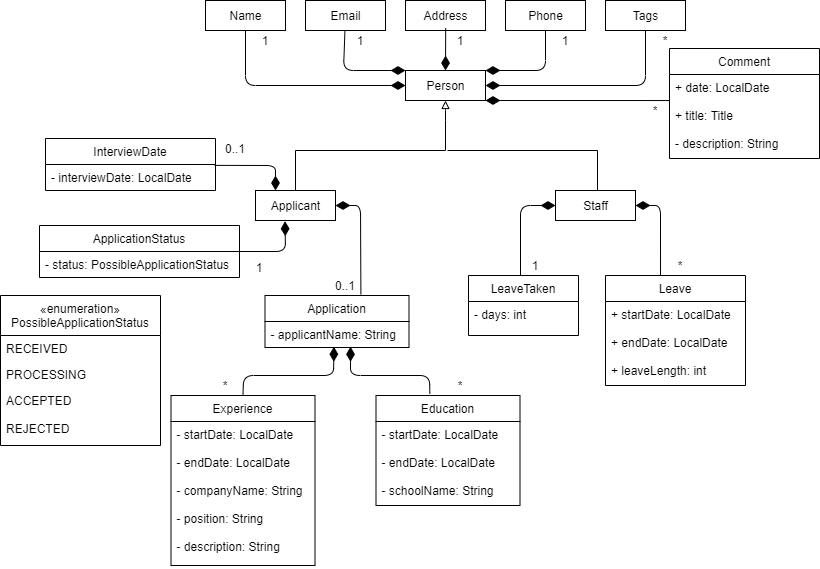

The diagram above was exported from draw.io. Its source (the exported page's mxGraphModel, read from the mxfile embedded in the PNG):
<mxGraphModel dx="981" dy="486" grid="1" gridSize="10" guides="1" tooltips="1" connect="1" arrows="1" fold="1" page="1" pageScale="1" pageWidth="850" pageHeight="1100" math="0" shadow="0">
  <root>
    <mxCell id="0" />
    <mxCell id="1" parent="0" />
    <mxCell id="2Rg-Cwiu7wMhRFOe1INs-16" value="Person" style="html=1;" parent="1" vertex="1">
      <mxGeometry x="425" y="215" width="80" height="30" as="geometry" />
    </mxCell>
    <mxCell id="2Rg-Cwiu7wMhRFOe1INs-18" value="Name" style="html=1;" parent="1" vertex="1">
      <mxGeometry x="225" y="145" width="80" height="30" as="geometry" />
    </mxCell>
    <mxCell id="2Rg-Cwiu7wMhRFOe1INs-19" value="Email" style="html=1;" parent="1" vertex="1">
      <mxGeometry x="325" y="145" width="80" height="30" as="geometry" />
    </mxCell>
    <mxCell id="2Rg-Cwiu7wMhRFOe1INs-20" value="Address" style="html=1;" parent="1" vertex="1">
      <mxGeometry x="425" y="145" width="80" height="30" as="geometry" />
    </mxCell>
    <mxCell id="2Rg-Cwiu7wMhRFOe1INs-21" value="Phone" style="html=1;" parent="1" vertex="1">
      <mxGeometry x="525" y="145" width="80" height="30" as="geometry" />
    </mxCell>
    <mxCell id="2Rg-Cwiu7wMhRFOe1INs-22" value="Tags" style="html=1;" parent="1" vertex="1">
      <mxGeometry x="625" y="145" width="80" height="30" as="geometry" />
    </mxCell>
    <mxCell id="2Rg-Cwiu7wMhRFOe1INs-28" value="*" style="text;html=1;strokeColor=none;fillColor=none;align=center;verticalAlign=middle;whiteSpace=wrap;rounded=0;" parent="1" vertex="1">
      <mxGeometry x="665" y="175" width="40" height="20" as="geometry" />
    </mxCell>
    <mxCell id="2Rg-Cwiu7wMhRFOe1INs-32" value="1" style="text;html=1;strokeColor=none;fillColor=none;align=center;verticalAlign=middle;whiteSpace=wrap;rounded=0;" parent="1" vertex="1">
      <mxGeometry x="265" y="175" width="40" height="20" as="geometry" />
    </mxCell>
    <mxCell id="2Rg-Cwiu7wMhRFOe1INs-33" value="1" style="text;html=1;strokeColor=none;fillColor=none;align=center;verticalAlign=middle;whiteSpace=wrap;rounded=0;" parent="1" vertex="1">
      <mxGeometry x="360" y="175" width="40" height="20" as="geometry" />
    </mxCell>
    <mxCell id="2Rg-Cwiu7wMhRFOe1INs-34" value="1" style="text;html=1;strokeColor=none;fillColor=none;align=center;verticalAlign=middle;whiteSpace=wrap;rounded=0;" parent="1" vertex="1">
      <mxGeometry x="460" y="175" width="40" height="20" as="geometry" />
    </mxCell>
    <mxCell id="2Rg-Cwiu7wMhRFOe1INs-35" value="1" style="text;html=1;strokeColor=none;fillColor=none;align=center;verticalAlign=middle;whiteSpace=wrap;rounded=0;" parent="1" vertex="1">
      <mxGeometry x="565" y="175" width="40" height="20" as="geometry" />
    </mxCell>
    <mxCell id="2Rg-Cwiu7wMhRFOe1INs-41" value="" style="endArrow=block;html=1;entryX=0.5;entryY=1;entryDx=0;entryDy=0;endFill=0;" parent="1" target="2Rg-Cwiu7wMhRFOe1INs-16" edge="1">
      <mxGeometry width="50" height="50" relative="1" as="geometry">
        <mxPoint x="465" y="295" as="sourcePoint" />
        <mxPoint x="545" y="355" as="targetPoint" />
        <Array as="points">
          <mxPoint x="465" y="255" />
        </Array>
      </mxGeometry>
    </mxCell>
    <mxCell id="2Rg-Cwiu7wMhRFOe1INs-43" value="" style="endArrow=none;html=1;" parent="1" edge="1">
      <mxGeometry width="50" height="50" relative="1" as="geometry">
        <mxPoint x="315" y="295" as="sourcePoint" />
        <mxPoint x="465" y="295" as="targetPoint" />
      </mxGeometry>
    </mxCell>
    <mxCell id="2Rg-Cwiu7wMhRFOe1INs-44" value="" style="endArrow=none;html=1;" parent="1" target="2Rg-Cwiu7wMhRFOe1INs-47" edge="1">
      <mxGeometry width="50" height="50" relative="1" as="geometry">
        <mxPoint x="315" y="295" as="sourcePoint" />
        <mxPoint x="315" y="335" as="targetPoint" />
      </mxGeometry>
    </mxCell>
    <mxCell id="2Rg-Cwiu7wMhRFOe1INs-45" value="" style="endArrow=none;html=1;" parent="1" edge="1">
      <mxGeometry width="50" height="50" relative="1" as="geometry">
        <mxPoint x="467.0000000000001" y="295" as="sourcePoint" />
        <mxPoint x="617" y="295" as="targetPoint" />
      </mxGeometry>
    </mxCell>
    <mxCell id="2Rg-Cwiu7wMhRFOe1INs-46" value="" style="endArrow=none;html=1;entryX=0.5;entryY=0;entryDx=0;entryDy=0;" parent="1" edge="1">
      <mxGeometry width="50" height="50" relative="1" as="geometry">
        <mxPoint x="617" y="295" as="sourcePoint" />
        <mxPoint x="617" y="335" as="targetPoint" />
      </mxGeometry>
    </mxCell>
    <mxCell id="2Rg-Cwiu7wMhRFOe1INs-47" value="Applicant" style="html=1;" parent="1" vertex="1">
      <mxGeometry x="275" y="335" width="80" height="30" as="geometry" />
    </mxCell>
    <mxCell id="2Rg-Cwiu7wMhRFOe1INs-48" value="Staff" style="html=1;" parent="1" vertex="1">
      <mxGeometry x="575" y="335" width="80" height="30" as="geometry" />
    </mxCell>
    <mxCell id="2Rg-Cwiu7wMhRFOe1INs-50" value="InterviewDate" style="swimlane;fontStyle=0;childLayout=stackLayout;horizontal=1;startSize=26;fillColor=none;horizontalStack=0;resizeParent=1;resizeParentMax=0;resizeLast=0;collapsible=1;marginBottom=0;" parent="1" vertex="1">
      <mxGeometry x="65" y="283" width="170" height="52" as="geometry" />
    </mxCell>
    <mxCell id="2Rg-Cwiu7wMhRFOe1INs-51" value="- interviewDate: LocalDate" style="text;strokeColor=none;fillColor=none;align=left;verticalAlign=top;spacingLeft=4;spacingRight=4;overflow=hidden;rotatable=0;points=[[0,0.5],[1,0.5]];portConstraint=eastwest;" parent="2Rg-Cwiu7wMhRFOe1INs-50" vertex="1">
      <mxGeometry y="26" width="170" height="26" as="geometry" />
    </mxCell>
    <mxCell id="2Rg-Cwiu7wMhRFOe1INs-55" value="ApplicationStatus" style="swimlane;fontStyle=0;childLayout=stackLayout;horizontal=1;startSize=26;fillColor=none;horizontalStack=0;resizeParent=1;resizeParentMax=0;resizeLast=0;collapsible=1;marginBottom=0;" parent="1" vertex="1">
      <mxGeometry x="59" y="370" width="200" height="52" as="geometry" />
    </mxCell>
    <mxCell id="2Rg-Cwiu7wMhRFOe1INs-56" value="- status: PossibleApplicationStatus" style="text;strokeColor=none;fillColor=none;align=left;verticalAlign=top;spacingLeft=4;spacingRight=4;overflow=hidden;rotatable=0;points=[[0,0.5],[1,0.5]];portConstraint=eastwest;" parent="2Rg-Cwiu7wMhRFOe1INs-55" vertex="1">
      <mxGeometry y="26" width="200" height="26" as="geometry" />
    </mxCell>
    <mxCell id="2Rg-Cwiu7wMhRFOe1INs-58" value="1" style="text;html=1;strokeColor=none;fillColor=none;align=center;verticalAlign=middle;whiteSpace=wrap;rounded=0;" parent="1" vertex="1">
      <mxGeometry x="259" y="402" width="40" height="20" as="geometry" />
    </mxCell>
    <mxCell id="2Rg-Cwiu7wMhRFOe1INs-59" value="0..1" style="text;html=1;strokeColor=none;fillColor=none;align=center;verticalAlign=middle;whiteSpace=wrap;rounded=0;" parent="1" vertex="1">
      <mxGeometry x="235" y="283" width="40" height="20" as="geometry" />
    </mxCell>
    <mxCell id="2Rg-Cwiu7wMhRFOe1INs-60" value="Application" style="swimlane;fontStyle=0;childLayout=stackLayout;horizontal=1;startSize=26;fillColor=none;horizontalStack=0;resizeParent=1;resizeParentMax=0;resizeLast=0;collapsible=1;marginBottom=0;" parent="1" vertex="1">
      <mxGeometry x="284.5" y="440" width="144" height="52" as="geometry" />
    </mxCell>
    <mxCell id="2Rg-Cwiu7wMhRFOe1INs-61" value="- applicantName: String" style="text;strokeColor=none;fillColor=none;align=left;verticalAlign=top;spacingLeft=4;spacingRight=4;overflow=hidden;rotatable=0;points=[[0,0.5],[1,0.5]];portConstraint=eastwest;" parent="2Rg-Cwiu7wMhRFOe1INs-60" vertex="1">
      <mxGeometry y="26" width="144" height="26" as="geometry" />
    </mxCell>
    <mxCell id="2Rg-Cwiu7wMhRFOe1INs-66" value="Experience" style="swimlane;fontStyle=0;childLayout=stackLayout;horizontal=1;startSize=26;fillColor=none;horizontalStack=0;resizeParent=1;resizeParentMax=0;resizeLast=0;collapsible=1;marginBottom=0;" parent="1" vertex="1">
      <mxGeometry x="190.5" y="540" width="144" height="170" as="geometry" />
    </mxCell>
    <mxCell id="2Rg-Cwiu7wMhRFOe1INs-67" value="- startDate: LocalDate&#10;&#10;- endDate: LocalDate&#10;&#10;- companyName: String&#10;&#10;- position: String&#10;&#10;- description: String" style="text;strokeColor=none;fillColor=none;align=left;verticalAlign=top;spacingLeft=4;spacingRight=4;overflow=hidden;rotatable=0;points=[[0,0.5],[1,0.5]];portConstraint=eastwest;" parent="2Rg-Cwiu7wMhRFOe1INs-66" vertex="1">
      <mxGeometry y="26" width="144" height="144" as="geometry" />
    </mxCell>
    <mxCell id="2Rg-Cwiu7wMhRFOe1INs-76" value="Education" style="swimlane;fontStyle=0;childLayout=stackLayout;horizontal=1;startSize=26;fillColor=none;horizontalStack=0;resizeParent=1;resizeParentMax=0;resizeLast=0;collapsible=1;marginBottom=0;" parent="1" vertex="1">
      <mxGeometry x="395.5" y="540" width="144" height="110" as="geometry" />
    </mxCell>
    <mxCell id="2Rg-Cwiu7wMhRFOe1INs-77" value="- startDate: LocalDate&#10;&#10;- endDate: LocalDate&#10;&#10;- schoolName: String" style="text;strokeColor=none;fillColor=none;align=left;verticalAlign=top;spacingLeft=4;spacingRight=4;overflow=hidden;rotatable=0;points=[[0,0.5],[1,0.5]];portConstraint=eastwest;" parent="2Rg-Cwiu7wMhRFOe1INs-76" vertex="1">
      <mxGeometry y="26" width="144" height="84" as="geometry" />
    </mxCell>
    <mxCell id="2Rg-Cwiu7wMhRFOe1INs-78" value="*" style="text;html=1;strokeColor=none;fillColor=none;align=center;verticalAlign=middle;whiteSpace=wrap;rounded=0;" parent="1" vertex="1">
      <mxGeometry x="225" y="520" width="40" height="20" as="geometry" />
    </mxCell>
    <mxCell id="2Rg-Cwiu7wMhRFOe1INs-79" value="*" style="text;html=1;strokeColor=none;fillColor=none;align=center;verticalAlign=middle;whiteSpace=wrap;rounded=0;" parent="1" vertex="1">
      <mxGeometry x="460.5" y="520" width="40" height="20" as="geometry" />
    </mxCell>
    <mxCell id="2Rg-Cwiu7wMhRFOe1INs-80" value="0..1" style="text;html=1;strokeColor=none;fillColor=none;align=center;verticalAlign=middle;whiteSpace=wrap;rounded=0;" parent="1" vertex="1">
      <mxGeometry x="345" y="420" width="40" height="20" as="geometry" />
    </mxCell>
    <mxCell id="2Rg-Cwiu7wMhRFOe1INs-82" value="Comment" style="swimlane;fontStyle=0;childLayout=stackLayout;horizontal=1;startSize=26;fillColor=none;horizontalStack=0;resizeParent=1;resizeParentMax=0;resizeLast=0;collapsible=1;marginBottom=0;" parent="1" vertex="1">
      <mxGeometry x="689" y="193" width="150" height="110" as="geometry" />
    </mxCell>
    <mxCell id="2Rg-Cwiu7wMhRFOe1INs-83" value="+ date: LocalDate&#10;&#10;+ title: Title&#10;&#10;- description: String" style="text;strokeColor=none;fillColor=none;align=left;verticalAlign=top;spacingLeft=4;spacingRight=4;overflow=hidden;rotatable=0;points=[[0,0.5],[1,0.5]];portConstraint=eastwest;" parent="2Rg-Cwiu7wMhRFOe1INs-82" vertex="1">
      <mxGeometry y="26" width="150" height="84" as="geometry" />
    </mxCell>
    <mxCell id="2Rg-Cwiu7wMhRFOe1INs-86" value="*" style="text;html=1;strokeColor=none;fillColor=none;align=center;verticalAlign=middle;whiteSpace=wrap;rounded=0;" parent="1" vertex="1">
      <mxGeometry x="655" y="245" width="40" height="20" as="geometry" />
    </mxCell>
    <mxCell id="2Rg-Cwiu7wMhRFOe1INs-87" value="Leave" style="swimlane;fontStyle=0;childLayout=stackLayout;horizontal=1;startSize=26;fillColor=none;horizontalStack=0;resizeParent=1;resizeParentMax=0;resizeLast=0;collapsible=1;marginBottom=0;" parent="1" vertex="1">
      <mxGeometry x="625" y="420" width="140" height="110" as="geometry" />
    </mxCell>
    <mxCell id="2Rg-Cwiu7wMhRFOe1INs-88" value="+ startDate: LocalDate&#10;&#10;+ endDate: LocalDate&#10;&#10;+ leaveLength: int" style="text;strokeColor=none;fillColor=none;align=left;verticalAlign=top;spacingLeft=4;spacingRight=4;overflow=hidden;rotatable=0;points=[[0,0.5],[1,0.5]];portConstraint=eastwest;" parent="2Rg-Cwiu7wMhRFOe1INs-87" vertex="1">
      <mxGeometry y="26" width="140" height="84" as="geometry" />
    </mxCell>
    <mxCell id="2Rg-Cwiu7wMhRFOe1INs-89" value="LeaveTaken" style="swimlane;fontStyle=0;childLayout=stackLayout;horizontal=1;startSize=26;fillColor=none;horizontalStack=0;resizeParent=1;resizeParentMax=0;resizeLast=0;collapsible=1;marginBottom=0;" parent="1" vertex="1">
      <mxGeometry x="488" y="420" width="110" height="60" as="geometry" />
    </mxCell>
    <mxCell id="2Rg-Cwiu7wMhRFOe1INs-90" value="- days: int" style="text;strokeColor=none;fillColor=none;align=left;verticalAlign=top;spacingLeft=4;spacingRight=4;overflow=hidden;rotatable=0;points=[[0,0.5],[1,0.5]];portConstraint=eastwest;" parent="2Rg-Cwiu7wMhRFOe1INs-89" vertex="1">
      <mxGeometry y="26" width="110" height="34" as="geometry" />
    </mxCell>
    <mxCell id="2Rg-Cwiu7wMhRFOe1INs-93" value="1" style="text;html=1;strokeColor=none;fillColor=none;align=center;verticalAlign=middle;whiteSpace=wrap;rounded=0;" parent="1" vertex="1">
      <mxGeometry x="535" y="400" width="40" height="20" as="geometry" />
    </mxCell>
    <mxCell id="2Rg-Cwiu7wMhRFOe1INs-94" value="*" style="text;html=1;strokeColor=none;fillColor=none;align=center;verticalAlign=middle;whiteSpace=wrap;rounded=0;" parent="1" vertex="1">
      <mxGeometry x="680" y="400" width="40" height="20" as="geometry" />
    </mxCell>
    <mxCell id="5AfDSFvr1KalFrmXt1nj-2" value="«enumeration»&#10;PossibleApplicationStatus" style="swimlane;fontStyle=0;childLayout=stackLayout;horizontal=1;startSize=40;fillColor=none;horizontalStack=0;resizeParent=1;resizeParentMax=0;resizeLast=0;collapsible=1;marginBottom=0;" vertex="1" parent="1">
      <mxGeometry x="20" y="440" width="160" height="150" as="geometry" />
    </mxCell>
    <mxCell id="5AfDSFvr1KalFrmXt1nj-3" value="RECEIVED" style="text;strokeColor=none;fillColor=none;align=left;verticalAlign=top;spacingLeft=4;spacingRight=4;overflow=hidden;rotatable=0;points=[[0,0.5],[1,0.5]];portConstraint=eastwest;" vertex="1" parent="5AfDSFvr1KalFrmXt1nj-2">
      <mxGeometry y="40" width="160" height="26" as="geometry" />
    </mxCell>
    <mxCell id="5AfDSFvr1KalFrmXt1nj-4" value="PROCESSING" style="text;strokeColor=none;fillColor=none;align=left;verticalAlign=top;spacingLeft=4;spacingRight=4;overflow=hidden;rotatable=0;points=[[0,0.5],[1,0.5]];portConstraint=eastwest;" vertex="1" parent="5AfDSFvr1KalFrmXt1nj-2">
      <mxGeometry y="66" width="160" height="26" as="geometry" />
    </mxCell>
    <mxCell id="5AfDSFvr1KalFrmXt1nj-5" value="ACCEPTED&#10;&#10;REJECTED" style="text;strokeColor=none;fillColor=none;align=left;verticalAlign=top;spacingLeft=4;spacingRight=4;overflow=hidden;rotatable=0;points=[[0,0.5],[1,0.5]];portConstraint=eastwest;" vertex="1" parent="5AfDSFvr1KalFrmXt1nj-2">
      <mxGeometry y="92" width="160" height="58" as="geometry" />
    </mxCell>
    <mxCell id="5AfDSFvr1KalFrmXt1nj-11" value="" style="endArrow=diamondThin;endFill=1;endSize=12;html=1;entryX=0;entryY=0.5;entryDx=0;entryDy=0;exitX=0.5;exitY=1;exitDx=0;exitDy=0;" edge="1" parent="1" source="2Rg-Cwiu7wMhRFOe1INs-18" target="2Rg-Cwiu7wMhRFOe1INs-16">
      <mxGeometry width="160" relative="1" as="geometry">
        <mxPoint x="380" y="330" as="sourcePoint" />
        <mxPoint x="540" y="330" as="targetPoint" />
        <Array as="points">
          <mxPoint x="265" y="230" />
        </Array>
      </mxGeometry>
    </mxCell>
    <mxCell id="5AfDSFvr1KalFrmXt1nj-12" value="" style="endArrow=diamondThin;endFill=1;endSize=12;html=1;entryX=1;entryY=0.5;entryDx=0;entryDy=0;exitX=0;exitY=0;exitDx=0;exitDy=0;" edge="1" parent="1" source="2Rg-Cwiu7wMhRFOe1INs-28" target="2Rg-Cwiu7wMhRFOe1INs-16">
      <mxGeometry width="160" relative="1" as="geometry">
        <mxPoint x="275" y="185" as="sourcePoint" />
        <mxPoint x="435" y="239.9999999999999" as="targetPoint" />
        <Array as="points">
          <mxPoint x="665" y="230" />
        </Array>
      </mxGeometry>
    </mxCell>
    <mxCell id="5AfDSFvr1KalFrmXt1nj-13" value="" style="endArrow=diamondThin;endFill=1;endSize=12;html=1;entryX=1;entryY=0;entryDx=0;entryDy=0;" edge="1" parent="1" source="2Rg-Cwiu7wMhRFOe1INs-21" target="2Rg-Cwiu7wMhRFOe1INs-16">
      <mxGeometry width="160" relative="1" as="geometry">
        <mxPoint x="675" y="185" as="sourcePoint" />
        <mxPoint x="515" y="239.9999999999999" as="targetPoint" />
        <Array as="points">
          <mxPoint x="565" y="215" />
        </Array>
      </mxGeometry>
    </mxCell>
    <mxCell id="5AfDSFvr1KalFrmXt1nj-14" value="" style="endArrow=diamondThin;endFill=1;endSize=12;html=1;entryX=0;entryY=0;entryDx=0;entryDy=0;" edge="1" parent="1" source="2Rg-Cwiu7wMhRFOe1INs-19" target="2Rg-Cwiu7wMhRFOe1INs-16">
      <mxGeometry width="160" relative="1" as="geometry">
        <mxPoint x="363" y="170" as="sourcePoint" />
        <mxPoint x="515" y="225" as="targetPoint" />
        <Array as="points">
          <mxPoint x="363" y="215" />
        </Array>
      </mxGeometry>
    </mxCell>
    <mxCell id="5AfDSFvr1KalFrmXt1nj-15" value="" style="endArrow=diamondThin;endFill=1;endSize=12;html=1;entryX=0.5;entryY=0;entryDx=0;entryDy=0;exitX=0.13;exitY=-0.119;exitDx=0;exitDy=0;exitPerimeter=0;" edge="1" parent="1" source="2Rg-Cwiu7wMhRFOe1INs-34" target="2Rg-Cwiu7wMhRFOe1INs-16">
      <mxGeometry width="160" relative="1" as="geometry">
        <mxPoint x="366.9200000000001" y="185.39" as="sourcePoint" />
        <mxPoint x="435" y="224.9999999999999" as="targetPoint" />
        <Array as="points" />
      </mxGeometry>
    </mxCell>
    <mxCell id="5AfDSFvr1KalFrmXt1nj-16" value="" style="endArrow=diamondThin;endFill=1;endSize=12;html=1;entryX=1;entryY=1;entryDx=0;entryDy=0;exitX=0;exitY=0.31;exitDx=0;exitDy=0;exitPerimeter=0;" edge="1" parent="1" source="2Rg-Cwiu7wMhRFOe1INs-83" target="2Rg-Cwiu7wMhRFOe1INs-16">
      <mxGeometry width="160" relative="1" as="geometry">
        <mxPoint x="675" y="185" as="sourcePoint" />
        <mxPoint x="515" y="239.9999999999999" as="targetPoint" />
        <Array as="points" />
      </mxGeometry>
    </mxCell>
    <mxCell id="5AfDSFvr1KalFrmXt1nj-17" value="" style="endArrow=diamondThin;endFill=1;endSize=12;html=1;entryX=1;entryY=0.5;entryDx=0;entryDy=0;exitX=0.393;exitY=0;exitDx=0;exitDy=0;exitPerimeter=0;" edge="1" parent="1" source="2Rg-Cwiu7wMhRFOe1INs-87" target="2Rg-Cwiu7wMhRFOe1INs-48">
      <mxGeometry width="160" relative="1" as="geometry">
        <mxPoint x="699" y="255.04000000000008" as="sourcePoint" />
        <mxPoint x="515" y="254.9999999999999" as="targetPoint" />
        <Array as="points">
          <mxPoint x="680" y="350" />
        </Array>
      </mxGeometry>
    </mxCell>
    <mxCell id="5AfDSFvr1KalFrmXt1nj-18" value="" style="endArrow=diamondThin;endFill=1;endSize=12;html=1;entryX=0;entryY=0.5;entryDx=0;entryDy=0;" edge="1" parent="1" target="2Rg-Cwiu7wMhRFOe1INs-48">
      <mxGeometry width="160" relative="1" as="geometry">
        <mxPoint x="540" y="420" as="sourcePoint" />
        <mxPoint x="665" y="360.0000000000001" as="targetPoint" />
        <Array as="points">
          <mxPoint x="540" y="350" />
        </Array>
      </mxGeometry>
    </mxCell>
    <mxCell id="5AfDSFvr1KalFrmXt1nj-19" value="" style="endArrow=diamondThin;endFill=1;endSize=12;html=1;entryX=1;entryY=0.5;entryDx=0;entryDy=0;exitX=0.666;exitY=-0.023;exitDx=0;exitDy=0;exitPerimeter=0;" edge="1" parent="1" source="2Rg-Cwiu7wMhRFOe1INs-60" target="2Rg-Cwiu7wMhRFOe1INs-47">
      <mxGeometry width="160" relative="1" as="geometry">
        <mxPoint x="380" y="430" as="sourcePoint" />
        <mxPoint x="585" y="360.0000000000001" as="targetPoint" />
        <Array as="points">
          <mxPoint x="380" y="350" />
        </Array>
      </mxGeometry>
    </mxCell>
    <mxCell id="5AfDSFvr1KalFrmXt1nj-20" value="" style="endArrow=diamondThin;endFill=1;endSize=12;html=1;entryX=0.369;entryY=1.024;entryDx=0;entryDy=0;exitX=1;exitY=0.5;exitDx=0;exitDy=0;entryPerimeter=0;" edge="1" parent="1" source="2Rg-Cwiu7wMhRFOe1INs-55" target="2Rg-Cwiu7wMhRFOe1INs-47">
      <mxGeometry width="160" relative="1" as="geometry">
        <mxPoint x="372.404" y="448.12800000000004" as="sourcePoint" />
        <mxPoint x="345" y="375.0000000000001" as="targetPoint" />
        <Array as="points">
          <mxPoint x="305" y="396" />
        </Array>
      </mxGeometry>
    </mxCell>
    <mxCell id="5AfDSFvr1KalFrmXt1nj-21" value="" style="endArrow=diamondThin;endFill=1;endSize=12;html=1;entryX=0.25;entryY=0;entryDx=0;entryDy=0;exitX=0.995;exitY=0.033;exitDx=0;exitDy=0;exitPerimeter=0;" edge="1" parent="1" source="2Rg-Cwiu7wMhRFOe1INs-51" target="2Rg-Cwiu7wMhRFOe1INs-47">
      <mxGeometry width="160" relative="1" as="geometry">
        <mxPoint x="269" y="406.0000000000001" as="sourcePoint" />
        <mxPoint x="314.5200000000002" y="375.72000000000014" as="targetPoint" />
        <Array as="points">
          <mxPoint x="295" y="310" />
        </Array>
      </mxGeometry>
    </mxCell>
    <mxCell id="5AfDSFvr1KalFrmXt1nj-23" value="" style="endArrow=diamondThin;endFill=1;endSize=12;html=1;exitX=0.374;exitY=-0.017;exitDx=0;exitDy=0;exitPerimeter=0;entryX=0.594;entryY=0.971;entryDx=0;entryDy=0;entryPerimeter=0;" edge="1" parent="1" source="2Rg-Cwiu7wMhRFOe1INs-76" target="2Rg-Cwiu7wMhRFOe1INs-61">
      <mxGeometry width="160" relative="1" as="geometry">
        <mxPoint x="274.5" y="550" as="sourcePoint" />
        <mxPoint x="349.6519999999998" y="501.9219999999999" as="targetPoint" />
        <Array as="points">
          <mxPoint x="449" y="520" />
          <mxPoint x="370" y="520" />
        </Array>
      </mxGeometry>
    </mxCell>
    <mxCell id="5AfDSFvr1KalFrmXt1nj-25" value="" style="endArrow=diamondThin;endFill=1;endSize=12;html=1;entryX=0.479;entryY=0.971;entryDx=0;entryDy=0;exitX=0.5;exitY=0;exitDx=0;exitDy=0;entryPerimeter=0;" edge="1" parent="1" source="2Rg-Cwiu7wMhRFOe1INs-66" target="2Rg-Cwiu7wMhRFOe1INs-61">
      <mxGeometry width="160" relative="1" as="geometry">
        <mxPoint x="459.356" y="548.1300000000001" as="sourcePoint" />
        <mxPoint x="375.1399999999999" y="504.00199999999995" as="targetPoint" />
        <Array as="points">
          <mxPoint x="263" y="520" />
          <mxPoint x="353" y="520" />
        </Array>
      </mxGeometry>
    </mxCell>
  </root>
</mxGraphModel>